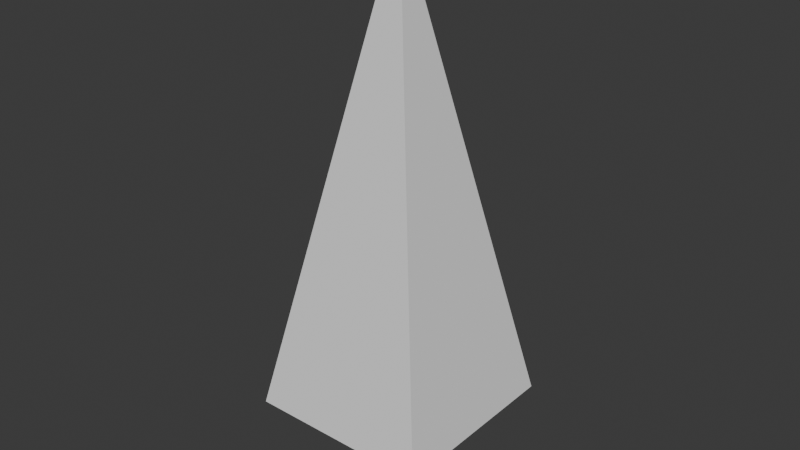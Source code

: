 # Source: VFX_Shapes.blend  (saved by Blender 4.3.34; exported with 4.5.12 LTS)
import bpy
from mathutils import Matrix  # noqa: F401  (used for matrix-valued properties, if any)

bpy.ops.wm.read_factory_settings(use_empty=True)
scene = bpy.context.scene
scene.name = 'Scene'

# ---- collections
col_collection = bpy.data.collections.new('Collection'); scene.collection.children.link(col_collection)

# ---- world
world_world = bpy.data.worlds.new('World'); scene.world = world_world
world_world.use_nodes = True; world_world.node_tree.nodes.clear()
_N = world_world.node_tree.nodes; _L = world_world.node_tree.links
n0 = _N.new('ShaderNodeOutputWorld'); n0.name = 'World Output'; n0.location = (300, 300)
n1 = _N.new('ShaderNodeBackground'); n1.name = 'Background'; n1.location = (10, 300)
n1.inputs[0].default_value = (0.05088, 0.05088, 0.05088, 1.0)
_L.new(n1.outputs[0], n0.inputs[0])
n0.is_active_output = True
world_world.color = (0.05088, 0.05088, 0.05088)
world_world.sun_shadow_jitter_overblur = 0.0

# ---- meshes
me_vfx_projectile = bpy.data.meshes.new('VFX_Projectile')
me_vfx_projectile.from_pydata([(-4.466e-08, -8.941e-08, 5.012), (-0.9888, -1.0, -1.192e-07), (-0.9888, 1.0, 0.0), (0.9888, -1.0, 0.0), (0.9888, 1.0, 1.192e-07), (3.868e-08, 8.941e-08, -1.015), (0.0, 1.0, 0.0), (-0.7071, 0.7071, 0.0), (-1.0, 0.0, 0.0), (-0.7071, -0.7071, 0.0), (0.0, -1.0, 0.0), (0.7071, -0.7071, 0.0), (1.0, 0.0, 0.0), (0.7071, 0.7071, 0.0), (0.0, 1.0, 0.0), (-0.1951, 0.9808, 0.0), (-0.3827, 0.9239, 0.0), (-0.5556, 0.8315, 0.0), (-0.7071, 0.7071, 0.0), (-0.8315, 0.5556, 0.0), (-0.9239, 0.3827, 0.0), (-0.9808, 0.1951, 0.0), (-1.0, 0.0, 0.0), (-0.9808, -0.1951, 0.0), (-0.9239, -0.3827, 0.0), (-0.8315, -0.5556, 0.0), (-0.7071, -0.7071, 0.0), (-0.5556, -0.8315, 0.0), (-0.3827, -0.9239, 0.0), (-0.1951, -0.9808, 0.0), (0.0, -1.0, 0.0), (0.1951, -0.9808, 0.0), (0.3827, -0.9239, 0.0), (0.5556, -0.8315, 0.0), (0.7071, -0.7071, 0.0), (0.8315, -0.5556, 0.0), (0.9239, -0.3827, 0.0), (0.9808, -0.1951, 0.0), (1.0, 0.0, 0.0), (0.9808, 0.1951, 0.0), (0.9239, 0.3827, 0.0), (0.8315, 0.5556, 0.0), (0.7071, 0.7071, 0.0), (0.5556, 0.8315, 0.0), (0.3827, 0.9239, 0.0), (0.1951, 0.9808, 0.0)], [(7, 6), (8, 7), (9, 8), (10, 9), (11, 10), (12, 11), (13, 12), (6, 13), (15, 14), (16, 15), (17, 16), (18, 17), (19, 18), (20, 19), (21, 20), (22, 21), (23, 22), (24, 23), (25, 24), (26, 25), (27, 26), (28, 27), (29, 28), (30, 29), (31, 30), (32, 31), (33, 32), (34, 33), (35, 34), (36, 35), (37, 36), (38, 37), (39, 38), (40, 39), (41, 40), (42, 41), (43, 42), (44, 43), (45, 44), (14, 45)], [(0, 2, 1), (1, 2, 5), (5, 4, 3), (3, 4, 0), (5, 3, 1), (0, 4, 2), (4, 5, 2), (3, 0, 1)])
_uv = me_vfx_projectile.uv_layers.new(name='UVMap')
_uv.uv.foreach_set('vector', [0.625, 0.0, 0.625, 0.25, 0.375, 0.25, 0.375, 0.25, 0.625, 0.25, 0.375, 0.5, 0.625, 0.5, 0.625, 0.75, 0.375, 0.75, 0.375, 0.75, 0.625, 0.75, 0.375, 1.0, 0.375, 0.5, 0.375, 0.75, 0.25, 0.625, 0.875, 0.75, 0.625, 0.75, 0.75, 0.625, 0.625, 0.75, 0.625, 0.5, 0.75, 0.625, 0.375, 0.75, 0.125, 0.75, 0.25, 0.625])
me_vfx_projectile.update()

# ---- objects
ob_vfx_projectile = bpy.data.objects.new('VFX_Projectile', me_vfx_projectile)

# ---- transforms, parenting, visibility, modifiers, constraints
ob_vfx_projectile.location = (0.0, 0.0, 0.0)

# ---- collection membership
col_collection.objects.link(ob_vfx_projectile)

# ---- scene / render settings (as saved in the file)
scene.frame_start = 1; scene.frame_end = 250; scene.frame_set(1)
scene.render.engine = 'BLENDER_EEVEE_NEXT'
bpy.context.view_layer.update()

# ---- added for rendering (the .blend has no active camera and no usable light): camera, sun
cam_auto = bpy.data.cameras.new('AutoCamera')
cam_auto.lens = 50.0
cam_auto.sensor_width = 36.0
cam_auto.clip_end = 1000.0
ob_auto_camera = bpy.data.objects.new('AutoCamera', cam_auto)
scene.collection.objects.link(ob_auto_camera)
ob_auto_camera.location = (6.15905, -7.39086, 6.92575)
ob_auto_camera.rotation_euler = (1.09748, -7.21219e-08, 0.694738)
scene.camera = ob_auto_camera
light_auto_sun = bpy.data.lights.new('AutoSun', 'SUN')
light_auto_sun.energy = 3.0
light_auto_sun.angle = 0.0523599
ob_auto_sun = bpy.data.objects.new('AutoSun', light_auto_sun)
scene.collection.objects.link(ob_auto_sun)
ob_auto_sun.rotation_euler = (0.872665, 0.174533, 0.523599)
bpy.context.view_layer.update()
